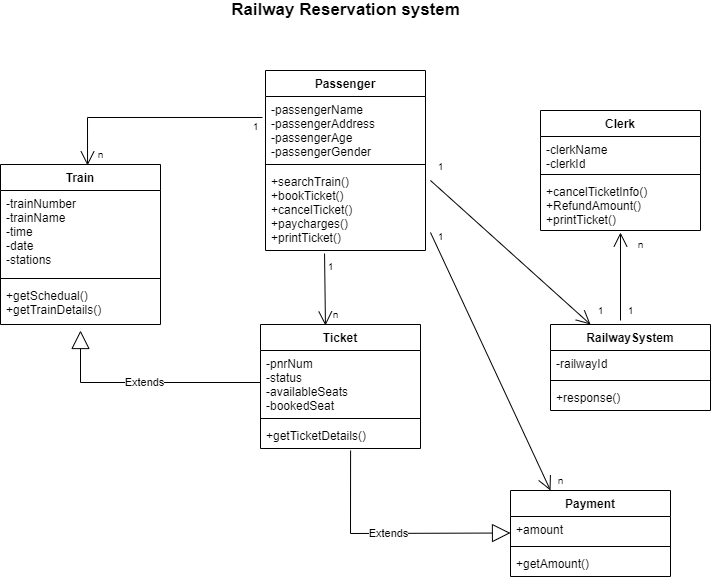

The diagram above was exported from draw.io. Its source (the exported page's mxGraphModel, read from the mxfile embedded in the PNG):
<mxGraphModel dx="868" dy="393" grid="1" gridSize="10" guides="1" tooltips="1" connect="1" arrows="1" fold="1" page="1" pageScale="1" pageWidth="850" pageHeight="1100" math="0" shadow="0">
  <root>
    <mxCell id="0" />
    <mxCell id="1" parent="0" />
    <mxCell id="8VaVw8dPRjuLapKTveYW-1" value="Passenger" style="swimlane;fontStyle=1;align=center;verticalAlign=top;childLayout=stackLayout;horizontal=1;startSize=26;horizontalStack=0;resizeParent=1;resizeParentMax=0;resizeLast=0;collapsible=1;marginBottom=0;" vertex="1" parent="1">
      <mxGeometry x="345" y="130" width="160" height="180" as="geometry" />
    </mxCell>
    <mxCell id="8VaVw8dPRjuLapKTveYW-2" value="-passengerName&#10;-passengerAddress&#10;-passengerAge&#10;-passengerGender" style="text;strokeColor=none;fillColor=none;align=left;verticalAlign=top;spacingLeft=4;spacingRight=4;overflow=hidden;rotatable=0;points=[[0,0.5],[1,0.5]];portConstraint=eastwest;" vertex="1" parent="8VaVw8dPRjuLapKTveYW-1">
      <mxGeometry y="26" width="160" height="64" as="geometry" />
    </mxCell>
    <mxCell id="8VaVw8dPRjuLapKTveYW-3" value="" style="line;strokeWidth=1;fillColor=none;align=left;verticalAlign=middle;spacingTop=-1;spacingLeft=3;spacingRight=3;rotatable=0;labelPosition=right;points=[];portConstraint=eastwest;" vertex="1" parent="8VaVw8dPRjuLapKTveYW-1">
      <mxGeometry y="90" width="160" height="8" as="geometry" />
    </mxCell>
    <mxCell id="8VaVw8dPRjuLapKTveYW-4" value="+searchTrain()&#10;+bookTicket()&#10;+cancelTicket()&#10;+paycharges()&#10;+printTicket()" style="text;strokeColor=none;fillColor=none;align=left;verticalAlign=top;spacingLeft=4;spacingRight=4;overflow=hidden;rotatable=0;points=[[0,0.5],[1,0.5]];portConstraint=eastwest;" vertex="1" parent="8VaVw8dPRjuLapKTveYW-1">
      <mxGeometry y="98" width="160" height="82" as="geometry" />
    </mxCell>
    <mxCell id="8VaVw8dPRjuLapKTveYW-5" value="Train" style="swimlane;fontStyle=1;align=center;verticalAlign=top;childLayout=stackLayout;horizontal=1;startSize=26;horizontalStack=0;resizeParent=1;resizeParentMax=0;resizeLast=0;collapsible=1;marginBottom=0;" vertex="1" parent="1">
      <mxGeometry x="80" y="224" width="160" height="160" as="geometry" />
    </mxCell>
    <mxCell id="8VaVw8dPRjuLapKTveYW-6" value="-trainNumber&#10;-trainName&#10;-time&#10;-date&#10;-stations" style="text;strokeColor=none;fillColor=none;align=left;verticalAlign=top;spacingLeft=4;spacingRight=4;overflow=hidden;rotatable=0;points=[[0,0.5],[1,0.5]];portConstraint=eastwest;" vertex="1" parent="8VaVw8dPRjuLapKTveYW-5">
      <mxGeometry y="26" width="160" height="84" as="geometry" />
    </mxCell>
    <mxCell id="8VaVw8dPRjuLapKTveYW-7" value="" style="line;strokeWidth=1;fillColor=none;align=left;verticalAlign=middle;spacingTop=-1;spacingLeft=3;spacingRight=3;rotatable=0;labelPosition=right;points=[];portConstraint=eastwest;" vertex="1" parent="8VaVw8dPRjuLapKTveYW-5">
      <mxGeometry y="110" width="160" height="8" as="geometry" />
    </mxCell>
    <mxCell id="8VaVw8dPRjuLapKTveYW-8" value="+getSchedual()&#10;+getTrainDetails()" style="text;strokeColor=none;fillColor=none;align=left;verticalAlign=top;spacingLeft=4;spacingRight=4;overflow=hidden;rotatable=0;points=[[0,0.5],[1,0.5]];portConstraint=eastwest;" vertex="1" parent="8VaVw8dPRjuLapKTveYW-5">
      <mxGeometry y="118" width="160" height="42" as="geometry" />
    </mxCell>
    <mxCell id="8VaVw8dPRjuLapKTveYW-9" value="Clerk" style="swimlane;fontStyle=1;align=center;verticalAlign=top;childLayout=stackLayout;horizontal=1;startSize=26;horizontalStack=0;resizeParent=1;resizeParentMax=0;resizeLast=0;collapsible=1;marginBottom=0;" vertex="1" parent="1">
      <mxGeometry x="620" y="170" width="160" height="120" as="geometry" />
    </mxCell>
    <mxCell id="8VaVw8dPRjuLapKTveYW-10" value="-clerkName&#10;-clerkId" style="text;strokeColor=none;fillColor=none;align=left;verticalAlign=top;spacingLeft=4;spacingRight=4;overflow=hidden;rotatable=0;points=[[0,0.5],[1,0.5]];portConstraint=eastwest;" vertex="1" parent="8VaVw8dPRjuLapKTveYW-9">
      <mxGeometry y="26" width="160" height="34" as="geometry" />
    </mxCell>
    <mxCell id="8VaVw8dPRjuLapKTveYW-11" value="" style="line;strokeWidth=1;fillColor=none;align=left;verticalAlign=middle;spacingTop=-1;spacingLeft=3;spacingRight=3;rotatable=0;labelPosition=right;points=[];portConstraint=eastwest;" vertex="1" parent="8VaVw8dPRjuLapKTveYW-9">
      <mxGeometry y="60" width="160" height="8" as="geometry" />
    </mxCell>
    <mxCell id="8VaVw8dPRjuLapKTveYW-12" value="+cancelTicketInfo()&#10;+RefundAmount()&#10;+printTicket()" style="text;strokeColor=none;fillColor=none;align=left;verticalAlign=top;spacingLeft=4;spacingRight=4;overflow=hidden;rotatable=0;points=[[0,0.5],[1,0.5]];portConstraint=eastwest;" vertex="1" parent="8VaVw8dPRjuLapKTveYW-9">
      <mxGeometry y="68" width="160" height="52" as="geometry" />
    </mxCell>
    <mxCell id="8VaVw8dPRjuLapKTveYW-13" value="RailwaySystem" style="swimlane;fontStyle=1;align=center;verticalAlign=top;childLayout=stackLayout;horizontal=1;startSize=26;horizontalStack=0;resizeParent=1;resizeParentMax=0;resizeLast=0;collapsible=1;marginBottom=0;" vertex="1" parent="1">
      <mxGeometry x="630" y="384" width="160" height="86" as="geometry" />
    </mxCell>
    <mxCell id="8VaVw8dPRjuLapKTveYW-14" value="-railwayId" style="text;strokeColor=none;fillColor=none;align=left;verticalAlign=top;spacingLeft=4;spacingRight=4;overflow=hidden;rotatable=0;points=[[0,0.5],[1,0.5]];portConstraint=eastwest;" vertex="1" parent="8VaVw8dPRjuLapKTveYW-13">
      <mxGeometry y="26" width="160" height="26" as="geometry" />
    </mxCell>
    <mxCell id="8VaVw8dPRjuLapKTveYW-15" value="" style="line;strokeWidth=1;fillColor=none;align=left;verticalAlign=middle;spacingTop=-1;spacingLeft=3;spacingRight=3;rotatable=0;labelPosition=right;points=[];portConstraint=eastwest;" vertex="1" parent="8VaVw8dPRjuLapKTveYW-13">
      <mxGeometry y="52" width="160" height="8" as="geometry" />
    </mxCell>
    <mxCell id="8VaVw8dPRjuLapKTveYW-16" value="+response()" style="text;strokeColor=none;fillColor=none;align=left;verticalAlign=top;spacingLeft=4;spacingRight=4;overflow=hidden;rotatable=0;points=[[0,0.5],[1,0.5]];portConstraint=eastwest;" vertex="1" parent="8VaVw8dPRjuLapKTveYW-13">
      <mxGeometry y="60" width="160" height="26" as="geometry" />
    </mxCell>
    <mxCell id="8VaVw8dPRjuLapKTveYW-17" value="Ticket" style="swimlane;fontStyle=1;align=center;verticalAlign=top;childLayout=stackLayout;horizontal=1;startSize=26;horizontalStack=0;resizeParent=1;resizeParentMax=0;resizeLast=0;collapsible=1;marginBottom=0;" vertex="1" parent="1">
      <mxGeometry x="340" y="384" width="160" height="124" as="geometry" />
    </mxCell>
    <mxCell id="8VaVw8dPRjuLapKTveYW-18" value="-pnrNum&#10;-status&#10;-availableSeats&#10;-bookedSeat" style="text;strokeColor=none;fillColor=none;align=left;verticalAlign=top;spacingLeft=4;spacingRight=4;overflow=hidden;rotatable=0;points=[[0,0.5],[1,0.5]];portConstraint=eastwest;" vertex="1" parent="8VaVw8dPRjuLapKTveYW-17">
      <mxGeometry y="26" width="160" height="64" as="geometry" />
    </mxCell>
    <mxCell id="8VaVw8dPRjuLapKTveYW-19" value="" style="line;strokeWidth=1;fillColor=none;align=left;verticalAlign=middle;spacingTop=-1;spacingLeft=3;spacingRight=3;rotatable=0;labelPosition=right;points=[];portConstraint=eastwest;" vertex="1" parent="8VaVw8dPRjuLapKTveYW-17">
      <mxGeometry y="90" width="160" height="8" as="geometry" />
    </mxCell>
    <mxCell id="8VaVw8dPRjuLapKTveYW-20" value="+getTicketDetails()" style="text;strokeColor=none;fillColor=none;align=left;verticalAlign=top;spacingLeft=4;spacingRight=4;overflow=hidden;rotatable=0;points=[[0,0.5],[1,0.5]];portConstraint=eastwest;" vertex="1" parent="8VaVw8dPRjuLapKTveYW-17">
      <mxGeometry y="98" width="160" height="26" as="geometry" />
    </mxCell>
    <mxCell id="8VaVw8dPRjuLapKTveYW-21" value="Payment" style="swimlane;fontStyle=1;align=center;verticalAlign=top;childLayout=stackLayout;horizontal=1;startSize=26;horizontalStack=0;resizeParent=1;resizeParentMax=0;resizeLast=0;collapsible=1;marginBottom=0;" vertex="1" parent="1">
      <mxGeometry x="590" y="550" width="160" height="86" as="geometry" />
    </mxCell>
    <mxCell id="8VaVw8dPRjuLapKTveYW-22" value="+amount" style="text;strokeColor=none;fillColor=none;align=left;verticalAlign=top;spacingLeft=4;spacingRight=4;overflow=hidden;rotatable=0;points=[[0,0.5],[1,0.5]];portConstraint=eastwest;" vertex="1" parent="8VaVw8dPRjuLapKTveYW-21">
      <mxGeometry y="26" width="160" height="26" as="geometry" />
    </mxCell>
    <mxCell id="8VaVw8dPRjuLapKTveYW-23" value="" style="line;strokeWidth=1;fillColor=none;align=left;verticalAlign=middle;spacingTop=-1;spacingLeft=3;spacingRight=3;rotatable=0;labelPosition=right;points=[];portConstraint=eastwest;" vertex="1" parent="8VaVw8dPRjuLapKTveYW-21">
      <mxGeometry y="52" width="160" height="8" as="geometry" />
    </mxCell>
    <mxCell id="8VaVw8dPRjuLapKTveYW-24" value="+getAmount()" style="text;strokeColor=none;fillColor=none;align=left;verticalAlign=top;spacingLeft=4;spacingRight=4;overflow=hidden;rotatable=0;points=[[0,0.5],[1,0.5]];portConstraint=eastwest;" vertex="1" parent="8VaVw8dPRjuLapKTveYW-21">
      <mxGeometry y="60" width="160" height="26" as="geometry" />
    </mxCell>
    <mxCell id="8VaVw8dPRjuLapKTveYW-28" value="Extends" style="endArrow=block;endSize=16;endFill=0;html=1;rounded=0;fontColor=none;entryX=0.5;entryY=1.143;entryDx=0;entryDy=0;entryPerimeter=0;exitX=0;exitY=0.5;exitDx=0;exitDy=0;" edge="1" parent="1" source="8VaVw8dPRjuLapKTveYW-18" target="8VaVw8dPRjuLapKTveYW-8">
      <mxGeometry width="160" relative="1" as="geometry">
        <mxPoint x="150" y="450" as="sourcePoint" />
        <mxPoint x="310" y="450" as="targetPoint" />
        <Array as="points">
          <mxPoint x="160" y="442" />
        </Array>
      </mxGeometry>
    </mxCell>
    <mxCell id="8VaVw8dPRjuLapKTveYW-32" value="" style="endArrow=open;endFill=1;endSize=12;html=1;rounded=0;fontColor=none;entryX=0.544;entryY=0.006;entryDx=0;entryDy=0;entryPerimeter=0;exitX=-0.019;exitY=0.328;exitDx=0;exitDy=0;exitPerimeter=0;" edge="1" parent="1" source="8VaVw8dPRjuLapKTveYW-2" target="8VaVw8dPRjuLapKTveYW-5">
      <mxGeometry width="160" relative="1" as="geometry">
        <mxPoint x="130" y="160" as="sourcePoint" />
        <mxPoint x="290" y="160" as="targetPoint" />
        <Array as="points">
          <mxPoint x="167" y="177" />
        </Array>
      </mxGeometry>
    </mxCell>
    <mxCell id="8VaVw8dPRjuLapKTveYW-33" value="" style="endArrow=open;endFill=1;endSize=12;html=1;rounded=0;fontColor=none;" edge="1" parent="1">
      <mxGeometry width="160" relative="1" as="geometry">
        <mxPoint x="700" y="380" as="sourcePoint" />
        <mxPoint x="700" y="292" as="targetPoint" />
      </mxGeometry>
    </mxCell>
    <mxCell id="8VaVw8dPRjuLapKTveYW-34" value="" style="endArrow=open;endFill=1;endSize=12;html=1;rounded=0;fontColor=none;entryX=0.406;entryY=0.008;entryDx=0;entryDy=0;entryPerimeter=0;exitX=0.369;exitY=1.037;exitDx=0;exitDy=0;exitPerimeter=0;" edge="1" parent="1" source="8VaVw8dPRjuLapKTveYW-4" target="8VaVw8dPRjuLapKTveYW-17">
      <mxGeometry width="160" relative="1" as="geometry">
        <mxPoint x="350" y="300" as="sourcePoint" />
        <mxPoint x="400" y="350" as="targetPoint" />
      </mxGeometry>
    </mxCell>
    <mxCell id="8VaVw8dPRjuLapKTveYW-35" value="" style="endArrow=open;endFill=1;endSize=12;html=1;rounded=0;fontColor=none;entryX=0.25;entryY=0;entryDx=0;entryDy=0;exitX=1.031;exitY=0.146;exitDx=0;exitDy=0;exitPerimeter=0;" edge="1" parent="1" source="8VaVw8dPRjuLapKTveYW-4" target="8VaVw8dPRjuLapKTveYW-13">
      <mxGeometry width="160" relative="1" as="geometry">
        <mxPoint x="505" y="330" as="sourcePoint" />
        <mxPoint x="665" y="330" as="targetPoint" />
      </mxGeometry>
    </mxCell>
    <mxCell id="8VaVw8dPRjuLapKTveYW-36" value="" style="endArrow=open;endFill=1;endSize=12;html=1;rounded=0;fontColor=none;entryX=0.25;entryY=0;entryDx=0;entryDy=0;exitX=1.031;exitY=0.78;exitDx=0;exitDy=0;exitPerimeter=0;" edge="1" parent="1" source="8VaVw8dPRjuLapKTveYW-4" target="8VaVw8dPRjuLapKTveYW-21">
      <mxGeometry width="160" relative="1" as="geometry">
        <mxPoint x="520" y="310" as="sourcePoint" />
        <mxPoint x="630" y="508" as="targetPoint" />
      </mxGeometry>
    </mxCell>
    <mxCell id="8VaVw8dPRjuLapKTveYW-38" value="Extends" style="endArrow=block;endSize=16;endFill=0;html=1;rounded=0;fontColor=none;exitX=0.563;exitY=1.077;exitDx=0;exitDy=0;exitPerimeter=0;" edge="1" parent="1" source="8VaVw8dPRjuLapKTveYW-20">
      <mxGeometry width="160" relative="1" as="geometry">
        <mxPoint x="430" y="592.5" as="sourcePoint" />
        <mxPoint x="590" y="592.5" as="targetPoint" />
        <Array as="points">
          <mxPoint x="430" y="593" />
        </Array>
      </mxGeometry>
    </mxCell>
    <mxCell id="8VaVw8dPRjuLapKTveYW-39" value="&lt;b&gt;&lt;font style=&quot;font-size: 17px&quot;&gt;Railway Reservation system&lt;/font&gt;&lt;/b&gt;" style="text;html=1;resizable=0;autosize=1;align=center;verticalAlign=middle;points=[];fillColor=none;strokeColor=none;rounded=0;fontColor=none;" vertex="1" parent="1">
      <mxGeometry x="305" y="60" width="240" height="20" as="geometry" />
    </mxCell>
    <mxCell id="8VaVw8dPRjuLapKTveYW-40" value="&lt;font style=&quot;font-size: 10px&quot;&gt;1&lt;/font&gt;" style="text;html=1;resizable=0;autosize=1;align=center;verticalAlign=middle;points=[];fillColor=none;strokeColor=none;rounded=0;fontSize=17;fontColor=none;" vertex="1" parent="1">
      <mxGeometry x="400" y="310" width="20" height="30" as="geometry" />
    </mxCell>
    <mxCell id="8VaVw8dPRjuLapKTveYW-41" value="&lt;font style=&quot;font-size: 10px&quot;&gt;1&lt;/font&gt;" style="text;html=1;resizable=0;autosize=1;align=center;verticalAlign=middle;points=[];fillColor=none;strokeColor=none;rounded=0;fontSize=17;fontColor=none;" vertex="1" parent="1">
      <mxGeometry x="325" y="170" width="20" height="30" as="geometry" />
    </mxCell>
    <mxCell id="8VaVw8dPRjuLapKTveYW-42" value="&lt;font style=&quot;font-size: 10px&quot;&gt;1&lt;/font&gt;" style="text;html=1;resizable=0;autosize=1;align=center;verticalAlign=middle;points=[];fillColor=none;strokeColor=none;rounded=0;fontSize=17;fontColor=none;" vertex="1" parent="1">
      <mxGeometry x="510" y="280" width="20" height="30" as="geometry" />
    </mxCell>
    <mxCell id="8VaVw8dPRjuLapKTveYW-43" value="&lt;font style=&quot;font-size: 10px&quot;&gt;1&lt;/font&gt;" style="text;html=1;resizable=0;autosize=1;align=center;verticalAlign=middle;points=[];fillColor=none;strokeColor=none;rounded=0;fontSize=17;fontColor=none;" vertex="1" parent="1">
      <mxGeometry x="510" y="210" width="20" height="30" as="geometry" />
    </mxCell>
    <mxCell id="8VaVw8dPRjuLapKTveYW-44" value="&lt;font style=&quot;font-size: 10px&quot;&gt;1&lt;/font&gt;" style="text;html=1;resizable=0;autosize=1;align=center;verticalAlign=middle;points=[];fillColor=none;strokeColor=none;rounded=0;fontSize=17;fontColor=none;" vertex="1" parent="1">
      <mxGeometry x="700" y="354" width="20" height="30" as="geometry" />
    </mxCell>
    <mxCell id="8VaVw8dPRjuLapKTveYW-45" value="&lt;font style=&quot;font-size: 10px&quot;&gt;1&lt;/font&gt;" style="text;html=1;resizable=0;autosize=1;align=center;verticalAlign=middle;points=[];fillColor=none;strokeColor=none;rounded=0;fontSize=17;fontColor=none;" vertex="1" parent="1">
      <mxGeometry x="670" y="354" width="20" height="30" as="geometry" />
    </mxCell>
    <mxCell id="8VaVw8dPRjuLapKTveYW-46" value="n" style="text;html=1;resizable=0;autosize=1;align=center;verticalAlign=middle;points=[];fillColor=none;strokeColor=none;rounded=0;fontSize=10;fontColor=none;" vertex="1" parent="1">
      <mxGeometry x="405" y="364" width="20" height="20" as="geometry" />
    </mxCell>
    <mxCell id="8VaVw8dPRjuLapKTveYW-48" value="n" style="text;html=1;resizable=0;autosize=1;align=center;verticalAlign=middle;points=[];fillColor=none;strokeColor=none;rounded=0;fontSize=10;fontColor=none;" vertex="1" parent="1">
      <mxGeometry x="630" y="530" width="20" height="20" as="geometry" />
    </mxCell>
    <mxCell id="8VaVw8dPRjuLapKTveYW-49" value="n" style="text;html=1;resizable=0;autosize=1;align=center;verticalAlign=middle;points=[];fillColor=none;strokeColor=none;rounded=0;fontSize=10;fontColor=none;" vertex="1" parent="1">
      <mxGeometry x="170" y="204" width="20" height="20" as="geometry" />
    </mxCell>
    <mxCell id="8VaVw8dPRjuLapKTveYW-50" value="n" style="text;html=1;resizable=0;autosize=1;align=center;verticalAlign=middle;points=[];fillColor=none;strokeColor=none;rounded=0;fontSize=10;fontColor=none;" vertex="1" parent="1">
      <mxGeometry x="710" y="294" width="20" height="20" as="geometry" />
    </mxCell>
  </root>
</mxGraphModel>